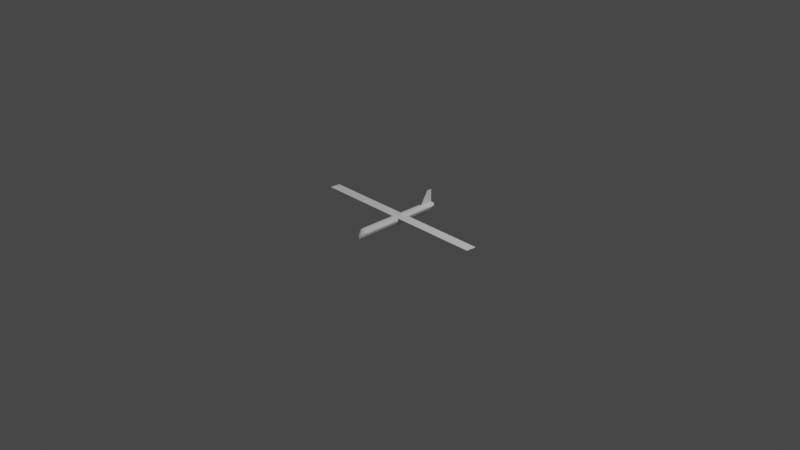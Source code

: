 # Source: airplane_004.blend  (saved by Blender 3.4.6; exported with 4.5.12 LTS)
import bpy
from mathutils import Matrix  # noqa: F401  (used for matrix-valued properties, if any)

bpy.ops.wm.read_factory_settings(use_empty=True)
scene = bpy.context.scene
scene.name = 'Scene'

# ---- collections
col_collection = bpy.data.collections.new('Collection'); scene.collection.children.link(col_collection)

# ---- node groups
ng_auto_smooth = bpy.data.node_groups.new('Auto Smooth', 'GeometryNodeTree')
_s = ng_auto_smooth.interface.new_socket(name='Geometry', in_out='OUTPUT', socket_type='NodeSocketGeometry')
_s = ng_auto_smooth.interface.new_socket(name='Geometry', in_out='INPUT', socket_type='NodeSocketGeometry')
_s = ng_auto_smooth.interface.new_socket(name='Angle', in_out='INPUT', socket_type='NodeSocketFloat')
_s.subtype = 'ANGLE'
_s.min_value = 0.0
_s.max_value = 3.142
ng_auto_smooth.is_modifier = True
_N = ng_auto_smooth.nodes; _L = ng_auto_smooth.links
n0 = _N.new('NodeGroupOutput'); n0.name = 'Group Output'; n0.location = (480, -100)
n1 = _N.new('NodeGroupInput'); n1.name = 'Group Input'; n1.location = (-420, -300)
n2 = _N.new('NodeGroupInput'); n2.name = 'Group Input.001'; n2.location = (-60, -100)
n3 = _N.new('GeometryNodeSetShadeSmooth'); n3.name = 'Set Shade Smooth'; n3.location = (120, -100)
n3.domain = 'EDGE'
n4 = _N.new('GeometryNodeSetShadeSmooth'); n4.name = 'Set Shade Smooth.001'; n4.location = (300, -100)
n5 = _N.new('GeometryNodeInputMeshEdgeAngle'); n5.name = 'Edge Angle'; n5.location = (-420, -220)
n6 = _N.new('GeometryNodeInputEdgeSmooth'); n6.name = 'Is Edge Smooth'; n6.location = (-60, -160)
n7 = _N.new('GeometryNodeInputShadeSmooth'); n7.name = 'Is Face Smooth'; n7.location = (-240, -340)
n8 = _N.new('FunctionNodeBooleanMath'); n8.name = 'Boolean Math'; n8.location = (-60, -220)
n9 = _N.new('FunctionNodeCompare'); n9.name = 'Compare'; n9.location = (-240, -180)
n9.operation = 'LESS_EQUAL'
_L.new(n5.outputs[0], n9.inputs[0])
_L.new(n4.outputs[0], n0.inputs[0])
_L.new(n1.outputs[1], n9.inputs[1])
_L.new(n9.outputs[0], n8.inputs[0])
_L.new(n7.outputs[0], n8.inputs[1])
_L.new(n2.outputs[0], n3.inputs[0])
_L.new(n6.outputs[0], n3.inputs[1])
_L.new(n3.outputs[0], n4.inputs[0])
_L.new(n8.outputs[0], n3.inputs[2])
n0.is_active_output = True

# ---- world
world_world = bpy.data.worlds.new('World'); scene.world = world_world
world_world.use_nodes = True; world_world.node_tree.nodes.clear()
_N = world_world.node_tree.nodes; _L = world_world.node_tree.links
n0 = _N.new('ShaderNodeOutputWorld'); n0.name = 'World Output'; n0.location = (300, 300)
n1 = _N.new('ShaderNodeBackground'); n1.name = 'Background'; n1.location = (10, 300)
n1.inputs[0].default_value = (0.05088, 0.05088, 0.05088, 1.0)
_L.new(n1.outputs[0], n0.inputs[0])
n0.is_active_output = True
world_world.color = (0.05088, 0.05088, 0.05088)
world_world.use_sun_shadow = False
world_world.sun_shadow_jitter_overblur = 0.0

# ---- cameras
cam_camera = bpy.data.cameras.new('Camera')
cam_camera.clip_end = 100.0
cam_camera.ortho_scale = 7.314

# ---- lights
light_light = bpy.data.lights.new('Light', 'POINT')
light_light.transmission_factor = 0.0
light_light.energy = 1000.0
light_light.shadow_soft_size = 0.1
light_light.shadow_maximum_resolution = 0.006
light_light.use_absolute_resolution = True

# ---- meshes
me_cylinder_001 = bpy.data.meshes.new('Cylinder.001')
me_cylinder_001.from_pydata([(7.451e-09, -0.006218, -0.5309), (-0.0229, 0.04034, -0.5151), (0.0229, 0.04034, -0.5151), (-0.01706, 0.006824, -0.5341), (0.01706, 0.006824, -0.5341), (2.328e-10, 0.02945, -0.5473), (-0.007997, 0.05401, -0.5151), (-0.0252, 0.02338, -0.5284), (-0.007475, 0.04384, -0.5417), (0.0252, 0.02338, -0.5284), (0.007997, 0.05401, -0.5151), (0.007475, 0.04384, -0.5417), (3.725e-09, -0.006207, 0.469), (0.0229, 0.04034, 0.3678), (-0.0229, 0.04034, 0.3678), (0.01143, 0.01578, 0.441), (-0.01143, 0.01578, 0.441), (1.863e-09, 0.03592, 0.415), (0.008405, 0.0561, 0.3534), (0.01984, 0.03286, 0.4039), (0.005918, 0.04795, 0.3888), (-0.01984, 0.03286, 0.4039), (-0.008405, 0.0561, 0.3534), (-0.005918, 0.04795, 0.3888), (7.451e-09, -0.006218, -0.5309), (0.04638, -0.0003376, -0.4779), (0.02348, -0.04, -0.4542), (0.02305, -0.004357, -0.5225), (0.01162, -0.02416, -0.5107), (0.03321, -0.0216, -0.5031), (0.05181, -0.01907, -0.4647), (0.04008, -0.002199, -0.503), (0.04519, -0.02008, -0.4894), (0.02024, -0.03656, -0.4825), (0.0434, -0.03363, -0.456), (0.03928, -0.03033, -0.4833), (2.387e-05, -0.006248, 0.469), (0.02348, -0.04, 0.4542), (0.04638, -0.0003376, 0.4051), (0.007703, -0.02313, 0.4774), (0.01954, 0.002107, 0.4528), (0.03055, -0.01923, 0.4668), (0.04261, -0.03408, 0.4385), (0.01581, -0.03478, 0.4723), (0.03745, -0.02984, 0.4625), (0.03641, 0.004257, 0.4295), (0.05082, -0.01986, 0.4209), (0.04392, -0.01795, 0.449), (-7.451e-09, -0.006218, -0.5309), (-0.02348, -0.04, -0.4542), (-0.04638, -0.0003376, -0.4779), (-0.01162, -0.02416, -0.5107), (-0.02305, -0.004357, -0.5225), (-0.03321, -0.0216, -0.5031), (-0.0434, -0.03363, -0.456), (-0.02024, -0.03656, -0.4825), (-0.03928, -0.03033, -0.4833), (-0.04008, -0.002199, -0.503), (-0.05181, -0.01907, -0.4647), (-0.04519, -0.02008, -0.4894), (-2.387e-05, -0.006248, 0.469), (-0.04638, -0.0003376, 0.4051), (-0.02348, -0.04, 0.4542), (-0.01954, 0.002107, 0.4528), (-0.007703, -0.02313, 0.4774), (-0.03055, -0.01923, 0.4668), (-0.05082, -0.01986, 0.4209), (-0.03641, 0.004257, 0.4295), (-0.04392, -0.01795, 0.449), (-0.01581, -0.03478, 0.4723), (-0.04261, -0.03408, 0.4385), (-0.03745, -0.02984, 0.4625)], [], [(50, 61, 14, 1), (26, 37, 62, 49), (36, 12, 60), (2, 13, 38, 25), (0, 3, 5, 4), (3, 7, 8, 5), (1, 6, 8, 7), (6, 10, 11, 8), (2, 9, 11, 10), (9, 4, 5, 11), (5, 8, 11), (12, 15, 17, 16), (15, 19, 20, 17), (13, 18, 20, 19), (18, 22, 23, 20), (14, 21, 23, 22), (21, 16, 17, 23), (17, 20, 23), (24, 27, 29, 28), (27, 31, 32, 29), (25, 30, 32, 31), (30, 34, 35, 32), (26, 33, 35, 34), (33, 28, 29, 35), (29, 32, 35), (36, 39, 41, 40), (39, 43, 44, 41), (37, 42, 44, 43), (42, 46, 47, 44), (38, 45, 47, 46), (45, 40, 41, 47), (41, 44, 47), (48, 51, 53, 52), (51, 55, 56, 53), (49, 54, 56, 55), (54, 58, 59, 56), (50, 57, 59, 58), (57, 52, 53, 59), (53, 56, 59), (60, 63, 65, 64), (63, 67, 68, 65), (61, 66, 68, 67), (66, 70, 71, 68), (62, 69, 71, 70), (69, 64, 65, 71), (65, 68, 71), (2, 25, 31, 9), (9, 31, 27, 4), (4, 27, 24, 0), (38, 13, 19, 45), (45, 19, 15, 40), (40, 15, 12, 36), (1, 14, 22, 6), (6, 22, 18, 10), (10, 18, 13, 2), (37, 26, 34, 42), (42, 34, 30, 46), (46, 30, 25, 38), (26, 49, 55, 33), (33, 55, 51, 28), (28, 51, 48, 24), (62, 37, 43, 69), (69, 43, 39, 64), (64, 39, 36, 60), (61, 50, 58, 66), (66, 58, 54, 70), (70, 54, 49, 62), (50, 1, 7, 57), (57, 7, 3, 52), (52, 3, 0, 48), (14, 61, 67, 21), (21, 67, 63, 16), (16, 63, 60, 12), (0, 24, 48)])
me_cylinder_001.polygons.foreach_set('use_smooth', [True] * 74)
_uv = me_cylinder_001.uv_layers.new(name='UVMap')
_uv.uv.foreach_set('vector', [0.2232, 0.5292, 0.2232, 0.9708, 0.1102, 0.9708, 0.1102, 0.5292, 0.5565, 0.5229, 0.5565, 0.9771, 0.4435, 0.9771, 0.4435, 0.5229, 0.2501, 0.2313, 0.25, 0.2314, 0.2499, 0.2313, 0.8898, 0.5292, 0.8898, 0.9708, 0.7768, 0.9708, 0.7768, 0.5292, 0.75, 0.2313, 0.6988, 0.2573, 0.75, 0.3141, 0.8012, 0.2573, 0.6988, 0.2573, 0.6338, 0.2887, 0.6679, 0.3478, 0.75, 0.3141, 0.1102, 0.5292, 0.06376, 0.5369, 0.1316, 0.5, 0.1864, 0.5, 0.06376, 0.5369, -5.96e-08, 0.5474, 0.06581, 0.5108, 0.1316, 0.5, 0.8898, 0.5292, 0.8136, 0.5, 0.8684, 0.5, 1.0, 0.5474, 0.8662, 0.2887, 0.8012, 0.2573, 0.75, 0.3141, 0.8321, 0.3478, 0.75, 0.3141, 0.6679, 0.3478, 0.8321, 0.3478, 0.25, 0.2314, 0.2843, 0.309, 0.25, 0.3808, 0.2157, 0.309, 0.2843, 0.309, 0.3069, 0.3915, 0.2774, 0.4425, 0.25, 0.3808, 0.8898, 0.9708, 1.0, 0.9817, 0.956, 1.0, 0.9088, 1.0, -5.96e-08, 0.9817, 0.0599, 0.9718, 0.04398, 1.0, 0.02199, 1.004, 0.1102, 0.9708, 0.0912, 1.0, 0.04398, 1.0, 0.0599, 0.9718, 0.1931, 0.3915, 0.2157, 0.309, 0.25, 0.3808, 0.2226, 0.4425, 0.25, 0.3808, 0.2774, 0.4425, 0.2226, 0.4425, 0.75, 0.2313, 0.8192, 0.2218, 0.8496, 0.1647, 0.7849, 0.1718, 0.8192, 0.2218, 0.912, 0.2094, 0.9386, 0.1633, 0.8496, 0.1647, 0.7768, 0.5292, 0.7313, 0.5283, 0.6975, 0.5, 0.7401, 0.5, 0.7313, 0.5283, 0.6044, 0.522, 0.5945, 0.5, 0.6975, 0.5, 0.5565, 0.5229, 0.5487, 0.5, 0.5945, 0.5, 0.6044, 0.522, 0.8107, 0.13, 0.7849, 0.1718, 0.8496, 0.1647, 0.8678, 0.13, 0.8496, 0.1647, 0.9386, 0.1633, 0.8678, 0.13, 0.2501, 0.2313, 0.2731, 0.1912, 0.3417, 0.2134, 0.3086, 0.2692, 0.2731, 0.1912, 0.2974, 0.13, 0.3623, 0.13, 0.3417, 0.2134, 0.5565, 0.9771, 0.6025, 0.9692, 0.5901, 1.0, 0.538, 1.0, 0.6025, 0.9692, 0.7308, 0.971, 0.7733, 1.0, 0.5901, 1.0, 0.7768, 0.9708, 0.83, 1.0, 0.7733, 1.0, 0.7308, 0.971, 0.356, 0.3064, 0.3086, 0.2692, 0.3417, 0.2134, 0.3914, 0.2451, 0.3417, 0.2134, 0.3623, 0.13, 0.3914, 0.2451, 0.75, 0.2313, 0.7151, 0.1718, 0.6504, 0.1647, 0.6808, 0.2218, 0.7151, 0.1718, 0.6893, 0.13, 0.6322, 0.13, 0.6504, 0.1647, 0.4435, 0.5229, 0.3956, 0.522, 0.4055, 0.5, 0.4513, 0.5, 0.3956, 0.522, 0.2687, 0.5283, 0.3025, 0.5, 0.4055, 0.5, 0.2232, 0.5292, 0.2599, 0.5, 0.3025, 0.5, 0.2687, 0.5283, 0.588, 0.2094, 0.6808, 0.2218, 0.6504, 0.1647, 0.5614, 0.1633, 0.6504, 0.1647, 0.6322, 0.13, 0.5614, 0.1633, 0.2499, 0.2313, 0.1914, 0.2692, 0.1583, 0.2134, 0.2269, 0.1912, 0.1914, 0.2692, 0.144, 0.3064, 0.1086, 0.2451, 0.1583, 0.2134, 0.2232, 0.9708, 0.2692, 0.971, 0.2267, 1.0, 0.17, 1.0, 0.2692, 0.971, 0.3975, 0.9692, 0.4099, 1.0, 0.2267, 1.0, 0.4435, 0.9771, 0.462, 1.0, 0.4099, 1.0, 0.3975, 0.9692, 0.2026, 0.13, 0.2269, 0.1912, 0.1583, 0.2134, 0.1377, 0.13, 0.1583, 0.2134, 0.1086, 0.2451, 0.1377, 0.13, 0.8898, 0.5292, 0.7768, 0.5292, 0.7401, 0.5, 0.8136, 0.5, 0.8662, 0.2887, 0.912, 0.2094, 0.8192, 0.2218, 0.8012, 0.2573, 0.8012, 0.2573, 0.8192, 0.2218, 0.75, 0.2313, 0.75, 0.2313, 0.7768, 0.9708, 0.8898, 0.9708, 0.9088, 1.0, 0.83, 1.0, 0.356, 0.3064, 0.3069, 0.3915, 0.2843, 0.309, 0.3086, 0.2692, 0.3086, 0.2692, 0.2843, 0.309, 0.25, 0.2314, 0.2501, 0.2313, 0.1102, 0.5292, 0.1102, 0.9708, 0.0599, 0.9718, 0.06376, 0.5369, 0.06376, 0.5369, 0.0599, 0.9718, -5.96e-08, 0.9817, -5.96e-08, 0.5474, 1.0, 0.5474, 1.0, 0.9817, 0.8898, 0.9708, 0.8898, 0.5292, 0.5565, 0.9771, 0.5565, 0.5229, 0.6044, 0.522, 0.6025, 0.9692, 0.6025, 0.9692, 0.6044, 0.522, 0.7313, 0.5283, 0.7308, 0.971, 0.7308, 0.971, 0.7313, 0.5283, 0.7768, 0.5292, 0.7768, 0.9708, 0.5565, 0.5229, 0.4435, 0.5229, 0.4513, 0.5, 0.5487, 0.5, 0.8107, 0.13, 0.6893, 0.13, 0.7151, 0.1718, 0.7849, 0.1718, 0.7849, 0.1718, 0.7151, 0.1718, 0.75, 0.2313, 0.75, 0.2313, 0.4435, 0.9771, 0.5565, 0.9771, 0.538, 1.0, 0.462, 1.0, 0.2026, 0.13, 0.2974, 0.13, 0.2731, 0.1912, 0.2269, 0.1912, 0.2269, 0.1912, 0.2731, 0.1912, 0.2501, 0.2313, 0.2499, 0.2313, 0.2232, 0.9708, 0.2232, 0.5292, 0.2687, 0.5283, 0.2692, 0.971, 0.2692, 0.971, 0.2687, 0.5283, 0.3956, 0.522, 0.3975, 0.9692, 0.3975, 0.9692, 0.3956, 0.522, 0.4435, 0.5229, 0.4435, 0.9771, 0.2232, 0.5292, 0.1102, 0.5292, 0.1864, 0.5, 0.2599, 0.5, 0.588, 0.2094, 0.6338, 0.2887, 0.6988, 0.2573, 0.6808, 0.2218, 0.6808, 0.2218, 0.6988, 0.2573, 0.75, 0.2313, 0.75, 0.2313, 0.1102, 0.9708, 0.2232, 0.9708, 0.17, 1.0, 0.0912, 1.0, 0.1931, 0.3915, 0.144, 0.3064, 0.1914, 0.2692, 0.2157, 0.309, 0.2157, 0.309, 0.1914, 0.2692, 0.2499, 0.2313, 0.25, 0.2314, 0.75, 0.2313, 0.75, 0.2313, 0.75, 0.2313])
me_cylinder_001.update()
me_plane = bpy.data.meshes.new('Plane')
me_plane.from_pydata([(-1.0, -1.0, 0.003724), (1.0, -1.0, 0.003724), (-1.0, 1.0, 9.649e-08), (1.0, 1.0, 9.649e-08), (-1.0, 1.0, -0.003282), (-1.0, -1.0, 0.0004173), (1.0, -1.0, 0.0004173), (1.0, 1.0, -0.003282), (-1.0, 0.3333, 0.001885), (-1.0, -2.98e-08, 0.003724), (-1.0, -0.3333, 0.004607), (-1.0, -0.6667, 0.004607), (-1.0, -1.0, 0.003724), (1.0, -1.0, 0.003724), (1.0, -0.6667, 0.004607), (1.0, -0.3333, 0.004607), (1.0, 2.98e-08, 0.003724), (1.0, 0.3333, 0.001885), (-1.0, 0.3333, -0.001415), (-1.0, -2.98e-08, 0.0004175), (-1.0, -0.3333, 0.001296), (-1.0, -0.6667, 0.001296), (-1.0, -1.0, 0.0004173), (1.0, -1.0, 0.0004173), (1.0, -0.6667, 0.001296), (1.0, -0.3333, 0.001296), (1.0, 2.98e-08, 0.0004175), (1.0, 0.3333, -0.001415)], [], [(8, 2, 3, 17), (18, 27, 7, 4), (12, 0, 5, 22), (3, 2, 4, 7), (0, 1, 6, 5), (17, 3, 7, 27), (1, 13, 23, 6), (13, 14, 24, 23), (14, 15, 25, 24), (15, 16, 26, 25), (16, 17, 27, 26), (2, 8, 18, 4), (8, 9, 19, 18), (9, 10, 20, 19), (10, 11, 21, 20), (11, 12, 22, 21), (5, 6, 23, 22), (22, 23, 24, 21), (21, 24, 25, 20), (20, 25, 26, 19), (19, 26, 27, 18), (0, 12, 13, 1), (12, 11, 14, 13), (11, 10, 15, 14), (10, 9, 16, 15), (9, 8, 17, 16)])
_uv = me_plane.uv_layers.new(name='UVMap')
_uv.uv.foreach_set('vector', [0.0, 0.6667, 0.0, 1.0, 1.0, 1.0, 1.0, 0.6667, 0.0, 0.6667, 1.0, 0.6667, 1.0, 1.0, 0.0, 1.0, 0.0, 0.0, 0.0, 0.0, 0.0, 0.0, 0.0, 0.0, 1.0, 1.0, 0.0, 1.0, 0.0, 1.0, 1.0, 1.0, 0.0, 0.0, 1.0, 0.0, 1.0, 0.0, 0.0, 0.0, 1.0, 0.6667, 1.0, 1.0, 1.0, 1.0, 1.0, 0.6667, 1.0, 0.0, 1.0, 0.0, 1.0, 0.0, 1.0, 0.0, 1.0, 0.0, 1.0, 0.1667, 1.0, 0.1667, 1.0, 0.0, 1.0, 0.1667, 1.0, 0.3333, 1.0, 0.3333, 1.0, 0.1667, 1.0, 0.3333, 1.0, 0.5, 1.0, 0.5, 1.0, 0.3333, 1.0, 0.5, 1.0, 0.6667, 1.0, 0.6667, 1.0, 0.5, 0.0, 1.0, 0.0, 0.6667, 0.0, 0.6667, 0.0, 1.0, 0.0, 0.6667, 0.0, 0.5, 0.0, 0.5, 0.0, 0.6667, 0.0, 0.5, 0.0, 0.3333, 0.0, 0.3333, 0.0, 0.5, 0.0, 0.3333, 0.0, 0.1667, 0.0, 0.1667, 0.0, 0.3333, 0.0, 0.1667, 0.0, 0.0, 0.0, 0.0, 0.0, 0.1667, 0.0, 0.0, 1.0, 0.0, 1.0, 0.0, 0.0, 0.0, 0.0, 0.0, 1.0, 0.0, 1.0, 0.1667, 0.0, 0.1667, 0.0, 0.1667, 1.0, 0.1667, 1.0, 0.3333, 0.0, 0.3333, 0.0, 0.3333, 1.0, 0.3333, 1.0, 0.5, 0.0, 0.5, 0.0, 0.5, 1.0, 0.5, 1.0, 0.6667, 0.0, 0.6667, 0.0, 0.0, 0.0, 0.0, 1.0, 0.0, 1.0, 0.0, 0.0, 0.0, 0.0, 0.1667, 1.0, 0.1667, 1.0, 0.0, 0.0, 0.1667, 0.0, 0.3333, 1.0, 0.3333, 1.0, 0.1667, 0.0, 0.3333, 0.0, 0.5, 1.0, 0.5, 1.0, 0.3333, 0.0, 0.5, 0.0, 0.6667, 1.0, 0.6667, 1.0, 0.5])
me_plane.update()
me_plane_001 = bpy.data.meshes.new('Plane.001')
me_plane_001.from_pydata([(-3.265, 0.2767, 5.458e-09), (1.25, -1.165, -3.204e-10), (-3.265, 1.085, 5.458e-09), (1.25, 1.085, -3.204e-10), (-3.265, 1.085, -0.002115), (-3.265, 0.2767, -0.002115), (1.25, -1.165, -0.002115), (1.25, 1.085, -0.002115)], [], [(0, 2, 3, 1), (5, 6, 7, 4), (1, 3, 7, 6), (2, 0, 5, 4), (3, 2, 4, 7), (0, 1, 6, 5)])
_uv = me_plane_001.uv_layers.new(name='UVMap')
_uv.uv.foreach_set('vector', [0.0, 0.0, 0.0, 1.0, 1.0, 1.0, 1.0, 0.0, 0.0, 0.0, 1.0, 0.0, 1.0, 1.0, 0.0, 1.0, 1.0, 0.0, 1.0, 1.0, 1.0, 1.0, 1.0, 0.0, 0.0, 1.0, 0.0, 0.0, 0.0, 0.0, 0.0, 1.0, 1.0, 1.0, 0.0, 1.0, 0.0, 1.0, 1.0, 1.0, 0.0, 0.0, 1.0, 0.0, 1.0, 0.0, 0.0, 0.0])
me_plane_001.update()
me_cube_001 = bpy.data.meshes.new('Cube.001')
me_cube_001.from_pydata([(-0.05, -0.05, -0.05), (-0.05, -0.05, 0.05), (-0.05, 0.05, -0.05), (-0.05, 0.05, 0.05), (0.05, -0.05, -0.05), (0.05, -0.05, 0.05), (0.05, 0.05, -0.05), (0.05, 0.05, 0.05), (0.01667, 0.05, -0.05), (-0.01667, 0.05, -0.05), (-0.01667, 0.05, 0.05), (0.01667, 0.05, 0.05), (-0.01667, -0.05, -0.05), (0.01667, -0.05, -0.05), (0.01667, -0.05, 0.05), (-0.01667, -0.05, 0.05), (-0.05, 0.03, -0.05), (-0.05, 0.01, -0.05), (-0.05, -0.01, -0.05), (-0.05, -0.03, -0.05), (-0.05, -0.03, 0.05), (-0.05, -0.01, 0.05), (-0.05, 0.01, 0.05), (-0.05, 0.03, 0.05), (0.05, -0.03, -0.05), (0.05, -0.01, -0.05), (0.05, 0.01, -0.05), (0.05, 0.03, -0.05), (0.05, 0.03, 0.05), (0.05, 0.01, 0.05), (0.05, -0.01, 0.05), (0.05, -0.03, 0.05), (0.01667, 0.03, 0.05), (0.01667, 0.01, 0.05), (0.01667, -0.01, 0.05), (0.01667, -0.03, 0.05), (-0.01667, 0.03, 0.05), (-0.01667, 0.01, 0.05), (-0.01667, -0.01, 0.05), (-0.01667, -0.03, 0.05), (-0.01667, 0.03, -0.05), (-0.01667, 0.01, -0.05), (-0.01667, -0.01, -0.05), (-0.01667, -0.03, -0.05), (0.01667, 0.03, -0.05), (0.01667, 0.01, -0.05), (0.01667, -0.01, -0.05), (0.01667, -0.03, -0.05), (0.01667, 0.03, 0.05), (0.01667, 0.01, 0.05), (0.01667, -0.01, 0.05), (0.01667, -0.03, 0.05), (-0.01667, 0.03, 0.05), (-0.01667, 0.01, 0.05), (-0.01667, -0.01, 0.05), (-0.01667, -0.03, 0.05), (0.01667, 0.03, 0.1537), (0.01667, 0.01, 0.1537), (0.01667, -0.01, 0.1537), (0.01667, -0.03, 0.1537), (-0.01667, 0.03, 0.1537), (-0.01667, 0.01, 0.1537), (-0.01667, -0.01, 0.1537), (-0.01667, -0.03, 0.1537)], [], [(16, 23, 3, 2), (8, 11, 7, 6), (24, 31, 5, 4), (12, 15, 1, 0), (47, 24, 4, 13), (39, 20, 1, 15), (31, 35, 14, 5), (35, 39, 15, 14), (19, 43, 12, 0), (43, 47, 13, 12), (4, 5, 14, 13), (13, 14, 15, 12), (2, 3, 10, 9), (9, 10, 11, 8), (9, 8, 44, 40), (40, 44, 45, 41), (41, 45, 46, 42), (42, 46, 47, 43), (2, 9, 40, 16), (16, 40, 41, 17), (17, 41, 42, 18), (18, 42, 43, 19), (11, 10, 36, 32), (34, 33, 49, 50), (32, 36, 52, 48), (37, 38, 54, 53), (7, 11, 32, 28), (28, 32, 33, 29), (29, 33, 34, 30), (30, 34, 35, 31), (10, 3, 23, 36), (36, 23, 22, 37), (37, 22, 21, 38), (38, 21, 20, 39), (8, 6, 27, 44), (44, 27, 26, 45), (45, 26, 25, 46), (46, 25, 24, 47), (6, 7, 28, 27), (27, 28, 29, 26), (26, 29, 30, 25), (25, 30, 31, 24), (0, 1, 20, 19), (19, 20, 21, 18), (18, 21, 22, 17), (17, 22, 23, 16), (51, 50, 58, 59), (53, 54, 62, 61), (48, 52, 60, 56), (38, 39, 55, 54), (39, 35, 51, 55), (36, 37, 53, 52), (35, 34, 50, 51), (33, 32, 48, 49), (56, 60, 61, 57), (57, 61, 62, 58), (58, 62, 63, 59), (49, 48, 56, 57), (55, 51, 59, 63), (54, 55, 63, 62), (52, 53, 61, 60), (50, 49, 57, 58)])
_uv = me_cube_001.uv_layers.new(name='UVMap')
_uv.uv.foreach_set('vector', [0.375, 0.2, 0.625, 0.2, 0.625, 0.25, 0.375, 0.25, 0.375, 0.4167, 0.625, 0.4167, 0.625, 0.5, 0.375, 0.5, 0.375, 0.7, 0.625, 0.7, 0.625, 0.75, 0.375, 0.75, 0.375, 0.9167, 0.625, 0.9167, 0.625, 1.0, 0.375, 1.0, 0.2917, 0.7, 0.375, 0.7, 0.375, 0.75, 0.2917, 0.75, 0.7917, 0.7, 0.875, 0.7, 0.875, 0.75, 0.7917, 0.75, 0.625, 0.7, 0.7083, 0.7, 0.7083, 0.75, 0.625, 0.75, 0.7083, 0.7, 0.7917, 0.7, 0.7917, 0.75, 0.7083, 0.75, 0.125, 0.7, 0.2083, 0.7, 0.2083, 0.75, 0.125, 0.75, 0.2083, 0.7, 0.2917, 0.7, 0.2917, 0.75, 0.2083, 0.75, 0.375, 0.75, 0.625, 0.75, 0.625, 0.8333, 0.375, 0.8333, 0.375, 0.8333, 0.625, 0.8333, 0.625, 0.9167, 0.375, 0.9167, 0.375, 0.25, 0.625, 0.25, 0.625, 0.3333, 0.375, 0.3333, 0.375, 0.3333, 0.625, 0.3333, 0.625, 0.4167, 0.375, 0.4167, 0.2083, 0.5, 0.2917, 0.5, 0.2917, 0.55, 0.2083, 0.55, 0.2083, 0.55, 0.2917, 0.55, 0.2917, 0.6, 0.2083, 0.6, 0.2083, 0.6, 0.2917, 0.6, 0.2917, 0.65, 0.2083, 0.65, 0.2083, 0.65, 0.2917, 0.65, 0.2917, 0.7, 0.2083, 0.7, 0.125, 0.5, 0.2083, 0.5, 0.2083, 0.55, 0.125, 0.55, 0.125, 0.55, 0.2083, 0.55, 0.2083, 0.6, 0.125, 0.6, 0.125, 0.6, 0.2083, 0.6, 0.2083, 0.65, 0.125, 0.65, 0.125, 0.65, 0.2083, 0.65, 0.2083, 0.7, 0.125, 0.7, 0.7083, 0.5, 0.7917, 0.5, 0.7917, 0.55, 0.7083, 0.55, 0.7083, 0.65, 0.7083, 0.6, 0.7083, 0.6, 0.7083, 0.65, 0.7083, 0.55, 0.7917, 0.55, 0.7917, 0.55, 0.7083, 0.55, 0.7917, 0.6, 0.7917, 0.65, 0.7917, 0.65, 0.7917, 0.6, 0.625, 0.5, 0.7083, 0.5, 0.7083, 0.55, 0.625, 0.55, 0.625, 0.55, 0.7083, 0.55, 0.7083, 0.6, 0.625, 0.6, 0.625, 0.6, 0.7083, 0.6, 0.7083, 0.65, 0.625, 0.65, 0.625, 0.65, 0.7083, 0.65, 0.7083, 0.7, 0.625, 0.7, 0.7917, 0.5, 0.875, 0.5, 0.875, 0.55, 0.7917, 0.55, 0.7917, 0.55, 0.875, 0.55, 0.875, 0.6, 0.7917, 0.6, 0.7917, 0.6, 0.875, 0.6, 0.875, 0.65, 0.7917, 0.65, 0.7917, 0.65, 0.875, 0.65, 0.875, 0.7, 0.7917, 0.7, 0.2917, 0.5, 0.375, 0.5, 0.375, 0.55, 0.2917, 0.55, 0.2917, 0.55, 0.375, 0.55, 0.375, 0.6, 0.2917, 0.6, 0.2917, 0.6, 0.375, 0.6, 0.375, 0.65, 0.2917, 0.65, 0.2917, 0.65, 0.375, 0.65, 0.375, 0.7, 0.2917, 0.7, 0.375, 0.5, 0.625, 0.5, 0.625, 0.55, 0.375, 0.55, 0.375, 0.55, 0.625, 0.55, 0.625, 0.6, 0.375, 0.6, 0.375, 0.6, 0.625, 0.6, 0.625, 0.65, 0.375, 0.65, 0.375, 0.65, 0.625, 0.65, 0.625, 0.7, 0.375, 0.7, 0.375, 0.0, 0.625, 0.0, 0.625, 0.05, 0.375, 0.05, 0.375, 0.05, 0.625, 0.05, 0.625, 0.1, 0.375, 0.1, 0.375, 0.1, 0.625, 0.1, 0.625, 0.15, 0.375, 0.15, 0.375, 0.15, 0.625, 0.15, 0.625, 0.2, 0.375, 0.2, 0.7083, 0.7, 0.7083, 0.65, 0.7083, 0.65, 0.7083, 0.7, 0.7917, 0.6, 0.7917, 0.65, 0.7917, 0.65, 0.7917, 0.6, 0.7083, 0.55, 0.7917, 0.55, 0.7917, 0.55, 0.7083, 0.55, 0.7917, 0.65, 0.7917, 0.7, 0.7917, 0.7, 0.7917, 0.65, 0.7917, 0.7, 0.7083, 0.7, 0.7083, 0.7, 0.7917, 0.7, 0.7917, 0.55, 0.7917, 0.6, 0.7917, 0.6, 0.7917, 0.55, 0.7083, 0.7, 0.7083, 0.65, 0.7083, 0.65, 0.7083, 0.7, 0.7083, 0.6, 0.7083, 0.55, 0.7083, 0.55, 0.7083, 0.6, 0.7083, 0.55, 0.7917, 0.55, 0.7917, 0.6, 0.7083, 0.6, 0.7083, 0.6, 0.7917, 0.6, 0.7917, 0.65, 0.7083, 0.65, 0.7083, 0.65, 0.7917, 0.65, 0.7917, 0.7, 0.7083, 0.7, 0.7083, 0.6, 0.7083, 0.55, 0.7083, 0.55, 0.7083, 0.6, 0.7917, 0.7, 0.7083, 0.7, 0.7083, 0.7, 0.7917, 0.7, 0.7917, 0.65, 0.7917, 0.7, 0.7917, 0.7, 0.7917, 0.65, 0.7917, 0.55, 0.7917, 0.6, 0.7917, 0.6, 0.7917, 0.55, 0.7083, 0.65, 0.7083, 0.6, 0.7083, 0.6, 0.7083, 0.65])
me_cube_001.update()

# ---- objects
ob_light = bpy.data.objects.new('Light', light_light)
ob_camera = bpy.data.objects.new('Camera', cam_camera)
ob_cylinder = bpy.data.objects.new('Cylinder', me_cylinder_001)
ob_plane = bpy.data.objects.new('Plane', me_plane)
ob_plane_001 = bpy.data.objects.new('Plane.001', me_plane_001)
ob_cube = bpy.data.objects.new('Cube', me_cube_001)

# ---- transforms, parenting, visibility, modifiers, constraints
ob_light.location = (4.076, 1.005, 5.904)
ob_light.rotation_euler = (0.6503, 0.05522, 1.866)
ob_light.lock_rotations_4d = False
ob_light.empty_display_type = 'ARROWS'
ob_light.color = (0.0, 0.0, 0.0, 0.0)
ob_light.lineart.crease_threshold = 0.0
ob_camera.location = (7.359, -6.926, 4.958)
ob_camera.rotation_euler = (1.109, 0.0, 0.8149)
ob_camera.lock_rotations_4d = False
ob_camera.empty_display_type = 'ARROWS'
ob_camera.color = (0.0, 0.0, 0.0, 0.0)
ob_camera.display_type = 'WIRE'
ob_camera.lineart.crease_threshold = 0.0
ob_cylinder.location = (0.0, 0.0, 0.0)
ob_cylinder.rotation_euler = (-1.571, -0.0, 0.0)
_m = ob_cylinder.modifiers.new('Auto Smooth', 'NODES')
_m.node_group = ng_auto_smooth
_gi = [s.identifier for s in ng_auto_smooth.interface.items_tree if s.item_type == 'SOCKET' and s.in_out == 'INPUT']
_m[_gi[1]] = 0.5236  # Angle
ob_plane.location = (0.0, 0.0, 0.03478)
ob_plane.scale = (1.0, 0.05832, 1.0)
ob_plane_001.location = (-1.737e-17, 0.3804, 0.07823)
ob_plane_001.rotation_euler = (-0.0, 1.571, 0.0)
ob_plane_001.scale = (0.03378, 0.06589, 1.0)
ob_cube.location = (0.1862, -0.006893, 0.01173)
ob_cube.scale = (0.1606, -0.4624, 0.1606)

# ---- collection membership
col_collection.objects.link(ob_light)
col_collection.objects.link(ob_camera)
col_collection.objects.link(ob_cylinder)
col_collection.objects.link(ob_plane)
col_collection.objects.link(ob_plane_001)
col_collection.objects.link(ob_cube)

# ---- scene / render settings (as saved in the file)
scene.camera = ob_camera
scene.frame_start = 1; scene.frame_end = 250; scene.frame_set(1)
scene.render.engine = 'BLENDER_EEVEE_NEXT'
scene.cycles.sampling_pattern = 'TABULATED_SOBOL'
scene.cycles.use_light_tree = False
scene.view_settings.view_transform = 'Filmic'
bpy.context.view_layer.update()
